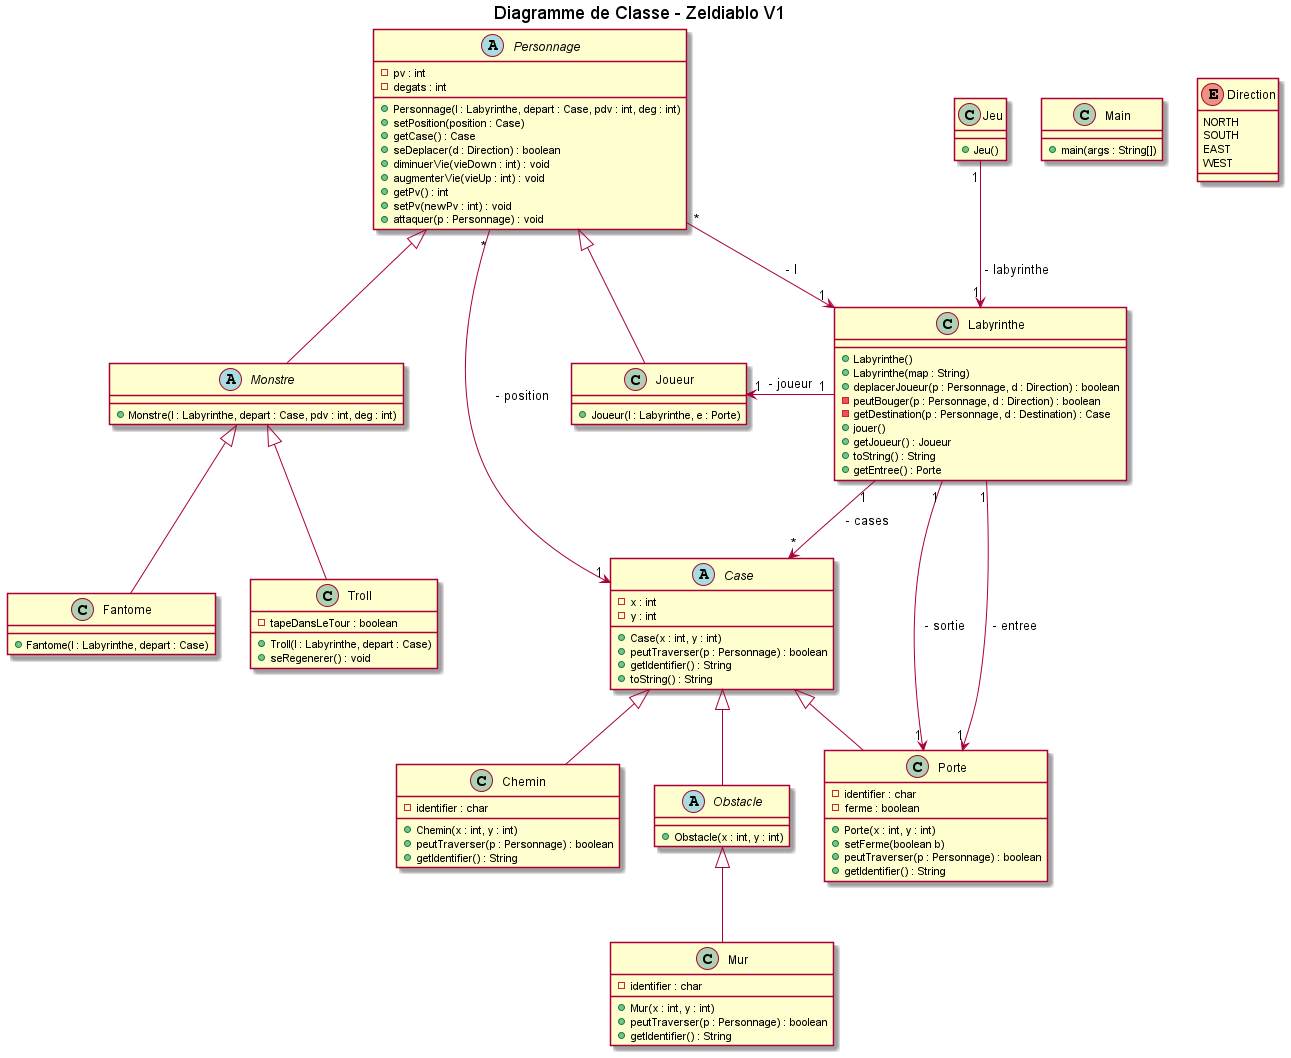

The diagram above was rendered by PlantUML. Its source (embedded in the PNG):
@startuml

title Diagramme de Classe - Zeldiablo V1

class Jeu{
    + Jeu()
}

abstract class Personnage{
    - pv : int
    - degats : int
    + Personnage(l : Labyrinthe, depart : Case, pdv : int, deg : int)
        + setPosition(position : Case)
        + getCase() : Case
        + seDeplacer(d : Direction) : boolean
        + diminuerVie(vieDown : int) : void
        + augmenterVie(vieUp : int) : void
        + getPv() : int
        + setPv(newPv : int) : void
        + attaquer(p : Personnage) : void
}

class Labyrinthe{
    + Labyrinthe()
    + Labyrinthe(map : String)
    + deplacerJoueur(p : Personnage, d : Direction) : boolean
    - peutBouger(p : Personnage, d : Direction) : boolean
    - getDestination(p : Personnage, d : Destination) : Case
    + jouer()
    + getJoueur() : Joueur
    + toString() : String
    + getEntree() : Porte
}

class Main{
    +main(args : String[])
}

abstract class Case{
    - x : int
    - y : int
    + Case(x : int, y : int)
    + peutTraverser(p : Personnage) : boolean
    + getIdentifier() : String
    + toString() : String
}

class Chemin extends Case{
    - identifier : char
    + Chemin(x : int, y : int)
    + peutTraverser(p : Personnage) : boolean
    + getIdentifier() : String
}

abstract class Obstacle extends Case{
    + Obstacle(x : int, y : int)
}

class Mur extends Obstacle{
    - identifier : char
    + Mur(x : int, y : int)
    + peutTraverser(p : Personnage) : boolean
    + getIdentifier() : String
}

class Porte extends Case{
    - identifier : char
    - ferme : boolean
    + Porte(x : int, y : int)
    + setFerme(boolean b)
    + peutTraverser(p : Personnage) : boolean
    + getIdentifier() : String
}

class Joueur extends Personnage{
    + Joueur(l : Labyrinthe, e : Porte)
}

enum Direction{
    NORTH
    SOUTH
    EAST
    WEST
}

abstract class Monstre extends Personnage{
    + Monstre(l : Labyrinthe, depart : Case, pdv : int, deg : int)
}

class Troll extends Monstre{
    - tapeDansLeTour : boolean
    + Troll(l : Labyrinthe, depart : Case)
    + seRegenerer() : void

}

class Fantome extends Monstre{
    + Fantome(l : Labyrinthe, depart : Case)
}

Jeu "1" --> "1" Labyrinthe: " - labyrinthe"
Labyrinthe "1" -down-> "1" Porte: " - entree "
Labyrinthe "1" -left-> "1" Porte: " - sortie "
Labyrinthe "1" --> "*" Case: " - cases "
Personnage "*" --> "1" Case: " - position "
Personnage "*" --> "1" Labyrinthe: " - l "
Labyrinthe "1" -left-> "1" Joueur: " - joueur "

@enduml